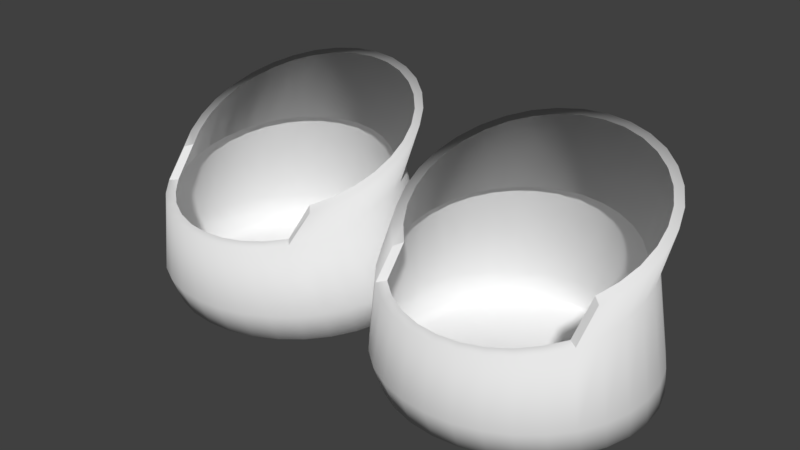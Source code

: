 # Source: back_hoof_armor.blend  (saved by Blender 2.79.0; exported with 4.5.12 LTS)
import bpy
from mathutils import Matrix  # noqa: F401  (used for matrix-valued properties, if any)

bpy.ops.wm.read_factory_settings(use_empty=True)
scene = bpy.context.scene
scene.name = 'Scene'

# ---- collections
col_collection_2 = bpy.data.collections.new('Collection 2'); scene.collection.children.link(col_collection_2)

# ---- world
world_world = bpy.data.worlds.new('World'); scene.world = world_world
world_world.color = (0.05088, 0.05088, 0.05088)
world_world.use_sun_shadow = False
world_world.sun_shadow_jitter_overblur = 0.0
world_world.cycles.sampling_method = 'MANUAL'

# ---- meshes
me_cylinder_001 = bpy.data.meshes.new('Cylinder.001')
me_cylinder_001.from_pydata([(-0.0122, 3.076, 0.04646), (-0.02709, 3.109, 0.3245), (-0.01759, 3.022, 0.04646), (-0.03221, 3.062, 0.3039), (-0.03356, 2.969, 0.04646), (-0.04736, 3.016, 0.284), (-0.05949, 2.92, 0.04646), (-0.07198, 2.974, 0.2657), (-0.09439, 2.878, 0.04646), (-0.1051, 2.937, 0.2497), (-0.1369, 2.843, 0.04646), (-0.1854, 2.817, 0.04646), (-0.2381, 2.801, 0.04646), (-0.2928, 2.796, 0.04646), (-0.3476, 2.801, 0.04646), (-0.4002, 2.817, 0.04646), (-0.4474, 2.842, 0.04646), (-0.4913, 2.878, 0.04646), (-0.5262, 2.92, 0.04646), (-0.515, 2.974, 0.2657), (-0.5521, 2.969, 0.04646), (-0.5396, 3.016, 0.284), (-0.5681, 3.022, 0.04646), (-0.5547, 3.062, 0.3039), (-0.5734, 3.076, 0.04646), (-0.5599, 3.109, 0.3245), (-0.5681, 3.131, 0.04646), (-0.5547, 3.157, 0.3451), (-0.5521, 3.184, 0.04646), (-0.5396, 3.203, 0.365), (-0.5262, 3.232, 0.04646), (-0.515, 3.245, 0.3833), (-0.4913, 3.275, 0.04646), (-0.4818, 3.282, 0.3993), (-0.4487, 3.31, 0.04646), (-0.4415, 3.313, 0.4125), (-0.4002, 3.336, 0.04646), (-0.3954, 3.335, 0.4222), (-0.3476, 3.351, 0.04646), (-0.3454, 3.349, 0.4283), (-0.2928, 3.357, 0.04646), (-0.2935, 3.354, 0.4303), (-0.2381, 3.351, 0.04646), (-0.2415, 3.349, 0.4283), (-0.1854, 3.336, 0.04646), (-0.1915, 3.335, 0.4222), (-0.1369, 3.31, 0.04646), (-0.1455, 3.313, 0.4125), (-0.09439, 3.275, 0.04646), (-0.1051, 3.282, 0.3993), (-0.05949, 3.232, 0.04646), (-0.07198, 3.245, 0.3833), (-0.03356, 3.184, 0.04646), (-0.04736, 3.203, 0.365), (-0.01759, 3.131, 0.04646), (-0.03221, 3.157, 0.3451), (-0.01695, 3.096, -0.01922), (-0.02225, 3.043, -0.01922), (-0.03795, 2.991, -0.01922), (-0.06344, 2.943, -0.01922), (-0.09775, 2.901, -0.01922), (-0.1396, 2.867, -0.01922), (-0.1873, 2.842, -0.01922), (-0.239, 2.826, -0.01922), (-0.2928, 2.821, -0.01922), (-0.3466, 2.826, -0.01922), (-0.3984, 2.842, -0.01922), (-0.4447, 2.867, -0.01922), (-0.4879, 2.901, -0.01922), (-0.5222, 2.943, -0.01922), (-0.5477, 2.991, -0.01922), (-0.5634, 3.043, -0.01922), (-0.5687, 3.096, -0.01922), (-0.5634, 3.15, -0.01922), (-0.5477, 3.202, -0.01922), (-0.5222, 3.25, -0.01922), (-0.4879, 3.291, -0.01922), (-0.4461, 3.326, -0.01922), (-0.3984, 3.351, -0.01922), (-0.3466, 3.367, -0.01922), (-0.2928, 3.372, -0.01922), (-0.239, 3.367, -0.01922), (-0.1873, 3.351, -0.01922), (-0.1396, 3.326, -0.01922), (-0.09775, 3.291, -0.01922), (-0.06344, 3.25, -0.01922), (-0.03795, 3.202, -0.01922), (-0.02225, 3.15, -0.01922), (-0.04642, 3.12, -0.02926), (-0.05115, 3.072, -0.02926), (-0.06517, 3.026, -0.02926), (-0.08794, 2.983, -0.02926), (-0.1186, 2.946, -0.02926), (-0.1559, 2.915, -0.02926), (-0.1985, 2.892, -0.02926), (-0.2448, 2.878, -0.02926), (-0.2928, 2.874, -0.02926), (-0.3409, 2.878, -0.02926), (-0.3871, 2.892, -0.02926), (-0.4297, 2.915, -0.02926), (-0.4671, 2.946, -0.02926), (-0.4977, 2.983, -0.02926), (-0.5205, 3.026, -0.02926), (-0.5345, 3.072, -0.02926), (-0.5392, 3.12, -0.02926), (-0.5345, 3.168, -0.02926), (-0.5205, 3.214, -0.02926), (-0.4977, 3.257, -0.02926), (-0.4671, 3.294, -0.02926), (-0.4297, 3.325, -0.02926), (-0.3871, 3.348, -0.02926), (-0.3409, 3.362, -0.02926), (-0.2928, 3.366, -0.02926), (-0.2448, 3.362, -0.02926), (-0.1985, 3.348, -0.02926), (-0.1559, 3.325, -0.02926), (-0.1186, 3.294, -0.02926), (-0.08794, 3.257, -0.02926), (-0.06517, 3.214, -0.02926), (-0.05115, 3.168, -0.02926), (-0.03523, 3.057, 0.2359), (-0.04018, 3.009, 0.2259), (-0.05486, 2.963, 0.2163), (-0.0787, 2.92, 0.2074), (-0.1108, 2.882, 0.1997), (-0.1499, 2.852, 0.1933), (-0.1945, 2.829, 0.1886), (-0.2429, 2.815, 0.1857), (-0.2932, 2.81, 0.1847), (-0.3435, 2.815, 0.1857), (-0.3919, 2.829, 0.1886), (-0.4365, 2.852, 0.1933), (-0.4756, 2.882, 0.1997), (-0.5091, 2.92, 0.2074), (-0.5315, 2.963, 0.2163), (-0.5462, 3.009, 0.2259), (-0.5511, 3.057, 0.2359), (-0.5462, 3.106, 0.2458), (-0.5315, 3.152, 0.2554), (-0.5077, 3.195, 0.2643), (-0.4756, 3.232, 0.272), (-0.4365, 3.263, 0.2784), (-0.3919, 3.286, 0.2831), (-0.3435, 3.3, 0.286), (-0.2932, 3.305, 0.287), (-0.2429, 3.3, 0.286), (-0.1945, 3.286, 0.2831), (-0.1499, 3.263, 0.2784), (-0.1108, 3.232, 0.272), (-0.0787, 3.195, 0.2643), (-0.05486, 3.152, 0.2554), (-0.04018, 3.106, 0.2458), (-0.05606, 3.057, 0.2359), (-0.06062, 3.013, 0.2267), (-0.07411, 2.97, 0.2179), (-0.09602, 2.931, 0.2097), (-0.1255, 2.897, 0.2026), (-0.1614, 2.868, 0.1968), (-0.2024, 2.847, 0.1924), (-0.2469, 2.834, 0.1897), (-0.2932, 2.83, 0.1888), (-0.3394, 2.834, 0.1897), (-0.3839, 2.847, 0.1924), (-0.4249, 2.868, 0.1968), (-0.4608, 2.897, 0.2026), (-0.4917, 2.931, 0.2097), (-0.5122, 2.97, 0.2179), (-0.5257, 3.013, 0.2267), (-0.5303, 3.057, 0.2359), (-0.5257, 3.102, 0.245), (-0.5122, 3.144, 0.2539), (-0.4903, 3.184, 0.262), (-0.4608, 3.218, 0.2691), (-0.4249, 3.246, 0.275), (-0.3839, 3.267, 0.2793), (-0.3394, 3.28, 0.282), (-0.2932, 3.285, 0.2829), (-0.2469, 3.28, 0.282), (-0.2024, 3.267, 0.2793), (-0.1614, 3.246, 0.275), (-0.1255, 3.218, 0.2691), (-0.09602, 3.184, 0.262), (-0.07411, 3.144, 0.2539), (-0.06062, 3.102, 0.245), (-0.04741, 3.112, 0.3257), (-0.05213, 3.068, 0.3066), (-0.06614, 3.026, 0.2883), (-0.08888, 2.987, 0.2714), (-0.1195, 2.952, 0.2566), (-0.4995, 2.987, 0.2714), (-0.5208, 3.026, 0.2883), (-0.5348, 3.068, 0.3066), (-0.5395, 3.112, 0.3257), (-0.5348, 3.156, 0.3447), (-0.5208, 3.199, 0.3631), (-0.4981, 3.238, 0.38), (-0.4675, 3.272, 0.3948), (-0.4302, 3.3, 0.4069), (-0.3876, 3.321, 0.416), (-0.3415, 3.334, 0.4215), (-0.2935, 3.338, 0.4234), (-0.2455, 3.334, 0.4215), (-0.1993, 3.321, 0.416), (-0.1568, 3.3, 0.4069), (-0.1195, 3.272, 0.3948), (-0.08888, 3.238, 0.38), (-0.06614, 3.199, 0.3631), (-0.05213, 3.156, 0.3447)], [], [(120, 1, 3, 121), (121, 3, 5, 122), (122, 5, 7, 123), (123, 7, 9, 124), (133, 19, 21, 134), (134, 21, 23, 135), (135, 23, 25, 136), (136, 25, 27, 137), (137, 27, 29, 138), (138, 29, 31, 139), (139, 31, 33, 140), (140, 33, 35, 141), (141, 35, 37, 142), (142, 37, 39, 143), (143, 39, 41, 144), (144, 41, 43, 145), (145, 43, 45, 146), (146, 45, 47, 147), (147, 47, 49, 148), (148, 49, 51, 149), (149, 51, 53, 150), (150, 53, 55, 151), (151, 55, 1, 120), (10, 11, 62, 61), (74, 75, 107, 106), (20, 22, 71, 70), (38, 40, 80, 79), (2, 4, 58, 57), (15, 16, 67, 66), (30, 32, 76, 75), (48, 50, 85, 84), (11, 12, 63, 62), (22, 24, 72, 71), (40, 42, 81, 80), (4, 6, 59, 58), (16, 17, 68, 67), (32, 34, 77, 76), (50, 52, 86, 85), (12, 13, 64, 63), (24, 26, 73, 72), (42, 44, 82, 81), (6, 8, 60, 59), (17, 18, 69, 68), (34, 36, 78, 77), (52, 54, 87, 86), (13, 14, 65, 64), (26, 28, 74, 73), (44, 46, 83, 82), (8, 10, 61, 60), (18, 20, 70, 69), (36, 38, 79, 78), (0, 2, 57, 56), (54, 0, 56, 87), (14, 15, 66, 65), (28, 30, 75, 74), (46, 48, 84, 83), (61, 62, 94, 93), (75, 76, 108, 107), (62, 63, 95, 94), (76, 77, 109, 108), (63, 64, 96, 95), (77, 78, 110, 109), (64, 65, 97, 96), (78, 79, 111, 110), (65, 66, 98, 97), (79, 80, 112, 111), (66, 67, 99, 98), (80, 81, 113, 112), (67, 68, 100, 99), (81, 82, 114, 113), (68, 69, 101, 100), (82, 83, 115, 114), (69, 70, 102, 101), (56, 57, 89, 88), (83, 84, 116, 115), (70, 71, 103, 102), (57, 58, 90, 89), (84, 85, 117, 116), (71, 72, 104, 103), (58, 59, 91, 90), (85, 86, 118, 117), (72, 73, 105, 104), (59, 60, 92, 91), (86, 87, 119, 118), (73, 74, 106, 105), (60, 61, 93, 92), (87, 56, 88, 119), (54, 151, 120, 0), (52, 150, 151, 54), (50, 149, 150, 52), (48, 148, 149, 50), (46, 147, 148, 48), (44, 146, 147, 46), (42, 145, 146, 44), (40, 144, 145, 42), (38, 143, 144, 40), (36, 142, 143, 38), (34, 141, 142, 36), (32, 140, 141, 34), (30, 139, 140, 32), (28, 138, 139, 30), (26, 137, 138, 28), (24, 136, 137, 26), (22, 135, 136, 24), (20, 134, 135, 22), (18, 133, 134, 20), (17, 132, 133, 18), (16, 131, 132, 17), (15, 130, 131, 16), (14, 129, 130, 15), (13, 128, 129, 14), (12, 127, 128, 13), (11, 126, 127, 12), (10, 125, 126, 11), (8, 124, 125, 10), (6, 123, 124, 8), (4, 122, 123, 6), (2, 121, 122, 4), (0, 120, 121, 2), (88, 89, 90, 91, 92, 93, 94, 95, 96, 97, 98, 99, 100, 101, 102, 103, 104, 105, 106, 107, 108, 109, 110, 111, 112, 113, 114, 115, 116, 117, 118, 119), (144, 143, 175, 176), (130, 129, 161, 162), (143, 142, 174, 175), (129, 128, 160, 161), (142, 141, 173, 174), (128, 127, 159, 160), (141, 140, 172, 173), (127, 126, 158, 159), (140, 139, 171, 172), (126, 125, 157, 158), (139, 138, 170, 171), (120, 151, 183, 152), (125, 124, 156, 157), (138, 137, 169, 170), (151, 150, 182, 183), (124, 123, 155, 156), (137, 136, 168, 169), (150, 149, 181, 182), (123, 122, 154, 155), (136, 135, 167, 168), (149, 148, 180, 181), (122, 121, 153, 154), (135, 134, 166, 167), (148, 147, 179, 180), (121, 120, 152, 153), (134, 133, 165, 166), (147, 146, 178, 179), (133, 132, 164, 165), (146, 145, 177, 178), (132, 131, 163, 164), (145, 144, 176, 177), (131, 130, 162, 163), (5, 3, 185, 186), (23, 21, 190, 191), (33, 31, 195, 196), (43, 41, 200, 201), (53, 51, 205, 206), (29, 27, 193, 194), (39, 37, 198, 199), (49, 47, 203, 204), (7, 5, 186, 187), (3, 1, 184, 185), (25, 23, 191, 192), (35, 33, 196, 197), (45, 43, 201, 202), (55, 53, 206, 207), (21, 19, 189, 190), (31, 29, 194, 195), (41, 39, 199, 200), (51, 49, 204, 205), (9, 7, 187, 188), (27, 25, 192, 193), (37, 35, 197, 198), (47, 45, 202, 203), (1, 55, 207, 184), (189, 19, 133, 165), (9, 188, 156, 124), (176, 200, 201, 177), (177, 201, 202, 178), (178, 202, 203, 179), (179, 203, 204, 180), (180, 204, 205, 181), (181, 205, 206, 182), (156, 155, 188), (154, 186, 187, 188, 155), (182, 206, 207, 183), (183, 207, 184, 152), (152, 184, 185, 153), (153, 185, 186, 154), (166, 165, 189), (175, 199, 200, 176), (174, 198, 199, 175), (173, 197, 198, 174), (172, 196, 197, 173), (171, 195, 196, 172), (170, 194, 195, 171), (169, 193, 194, 170), (168, 192, 193, 169), (167, 191, 192, 168), (166, 189, 190, 191, 167)])
me_cylinder_001.polygons.foreach_set('use_smooth', [1, 1, 1, 1, 1, 1, 1, 1, 1, 1, 1, 1, 1, 1, 1, 1, 1, 1, 1, 1, 1, 1, 1, 1, 1, 1, 1, 1, 1, 1, 1, 1, 1, 1, 1, 1, 1, 1, 1, 1, 1, 1, 1, 1, 1, 1, 1, 1, 1, 1, 1, 1, 1, 1, 1, 1, 1, 1, 1, 1, 1, 1, 1, 1, 1, 1, 1, 1, 1, 1, 1, 1, 1, 1, 1, 1, 1, 1, 1, 1, 1, 1, 1, 1, 1, 1, 1, 1, 1, 1, 1, 1, 1, 1, 1, 1, 1, 1, 1, 1, 1, 1, 1, 1, 1, 1, 1, 1, 1, 1, 1, 1, 1, 1, 1, 1, 1, 1, 1, 1, 1, 1, 1, 1, 1, 1, 1, 1, 1, 1, 1, 1, 1, 1, 1, 1, 1, 1, 1, 1, 1, 1, 1, 1, 1, 1, 1, 1, 1, 1, 1, 1, 1, 1, 1, 1, 1, 1, 1, 1, 1, 1, 1, 1, 1, 1, 1, 1, 1, 1, 1, 1, 1, 1, 1, 0, 0, 1, 1, 1, 1, 1, 1, 1, 1, 1, 1, 1, 1, 1, 1, 1, 1, 1, 1, 1, 1, 1, 1, 1])
me_cylinder_001.use_remesh_preserve_volume = False
me_cylinder_001.use_remesh_preserve_attributes = False
me_cylinder_001.use_mirror_vertex_groups = False
me_cylinder_001.update()

# ---- objects
ob_cylinder = bpy.data.objects.new('Cylinder', me_cylinder_001)

# ---- transforms, parenting, visibility, modifiers, constraints
ob_cylinder.location = (0.0, 0.0, 0.0)
ob_cylinder.lineart.crease_threshold = 0.0
_vg = ob_cylinder.vertex_groups.new(name='teeth')
_vg = ob_cylinder.vertex_groups.new(name='Group')
_m = ob_cylinder.modifiers.new('Subsurf', 'SUBSURF')
_m.uv_smooth = 'PRESERVE_CORNERS'
_m.quality = 0
_m.levels = 0
_m.render_levels = 0
_m.show_only_control_edges = False
_m = ob_cylinder.modifiers.new('Mirror', 'MIRROR')

# ---- collection membership
col_collection_2.objects.link(ob_cylinder)

# ---- scene / render settings (as saved in the file)
scene.frame_start = 1; scene.frame_end = 250; scene.frame_set(0)
scene.render.engine = 'CYCLES'
scene.render.resolution_percentage = 50
scene.render.dither_intensity = 0.0
scene.render.use_simplify = True
scene.cycles.use_denoising = False
scene.cycles.samples = 128
scene.cycles.sampling_pattern = 'TABULATED_SOBOL'
scene.cycles.use_adaptive_sampling = False
scene.cycles.use_light_tree = False
scene.cycles.blur_glossy = 0.0
scene.cycles.sample_clamp_indirect = 0.0
scene.view_settings.view_transform = 'Standard'
bpy.context.view_layer.update()

# ---- added for rendering (the .blend has no active camera and no usable light): camera, sun
cam_auto = bpy.data.cameras.new('AutoCamera')
cam_auto.lens = 50.0
cam_auto.sensor_width = 36.0
cam_auto.clip_end = 1000.0
ob_auto_camera = bpy.data.objects.new('AutoCamera', cam_auto)
scene.collection.objects.link(ob_auto_camera)
ob_auto_camera.location = (1.26154, 1.57012, 1.20975)
ob_auto_camera.rotation_euler = (1.09748, -7.21219e-08, 0.694738)
scene.camera = ob_auto_camera
light_auto_sun = bpy.data.lights.new('AutoSun', 'SUN')
light_auto_sun.energy = 3.0
light_auto_sun.angle = 0.0523599
ob_auto_sun = bpy.data.objects.new('AutoSun', light_auto_sun)
scene.collection.objects.link(ob_auto_sun)
ob_auto_sun.rotation_euler = (0.872665, 0.174533, 0.523599)
bpy.context.view_layer.update()
